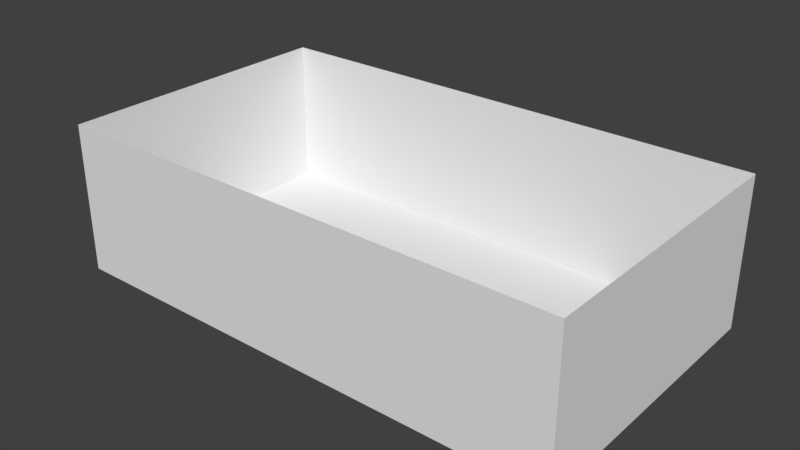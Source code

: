 # Source: piece.blend  (saved by Blender 2.79.0; exported with 4.5.12 LTS)
import bpy
from mathutils import Matrix  # noqa: F401  (used for matrix-valued properties, if any)

bpy.ops.wm.read_factory_settings(use_empty=True)
scene = bpy.context.scene
scene.name = 'Scene'

# ---- collections
col_collection_1 = bpy.data.collections.new('Collection 1'); scene.collection.children.link(col_collection_1)

# ---- world
world_world = bpy.data.worlds.new('World'); scene.world = world_world
world_world.color = (0.05088, 0.05088, 0.05088)
world_world.use_sun_shadow = False
world_world.sun_shadow_jitter_overblur = 0.0
world_world.cycles.sampling_method = 'MANUAL'

# ---- meshes
me_plane = bpy.data.meshes.new('Plane')
me_plane.from_pydata([(-0.3749, -0.3749, 0.0), (0.3749, -0.3749, 0.0), (-0.3749, 0.3749, 0.0), (0.3749, 0.3749, 0.0), (-0.3749, 0.3749, 3.466), (-0.3749, -0.3749, 3.466), (0.3749, -0.3749, 3.466), (0.3749, 0.3749, 3.466)], [], [(0, 1, 3, 2), (0, 5, 6, 1), (1, 6, 7, 3), (2, 4, 5, 0), (3, 7, 4, 2)])
me_plane.use_remesh_preserve_volume = False
me_plane.use_remesh_preserve_attributes = False
me_plane.use_mirror_vertex_groups = False
me_plane.update()

# ---- objects
ob_plane = bpy.data.objects.new('Plane', me_plane)

# ---- transforms, parenting, visibility, modifiers, constraints
ob_plane.location = (0.0, 0.0, 0.0)
ob_plane.scale = (16.0, 9.0, 1.0)
ob_plane.lineart.crease_threshold = 0.0

# ---- collection membership
col_collection_1.objects.link(ob_plane)

# ---- scene / render settings (as saved in the file)
scene.frame_start = 1; scene.frame_end = 250; scene.frame_set(2)
scene.render.engine = 'CYCLES'
scene.render.resolution_percentage = 50
scene.render.dither_intensity = 0.0
scene.cycles.use_denoising = False
scene.cycles.samples = 128
scene.cycles.sampling_pattern = 'TABULATED_SOBOL'
scene.cycles.use_adaptive_sampling = False
scene.cycles.use_light_tree = False
scene.cycles.blur_glossy = 0.0
scene.cycles.sample_clamp_indirect = 0.0
scene.view_settings.view_transform = 'Standard'
bpy.context.view_layer.update()

# ---- added for rendering (the .blend has no active camera and no usable light): camera, sun
cam_auto = bpy.data.cameras.new('AutoCamera')
cam_auto.lens = 50.0
cam_auto.sensor_width = 36.0
cam_auto.clip_end = 1000.0
ob_auto_camera = bpy.data.objects.new('AutoCamera', cam_auto)
scene.collection.objects.link(ob_auto_camera)
ob_auto_camera.location = (13.1312, -15.7575, 12.2378)
ob_auto_camera.rotation_euler = (1.09748, -7.21219e-08, 0.694738)
scene.camera = ob_auto_camera
light_auto_sun = bpy.data.lights.new('AutoSun', 'SUN')
light_auto_sun.energy = 3.0
light_auto_sun.angle = 0.0523599
ob_auto_sun = bpy.data.objects.new('AutoSun', light_auto_sun)
scene.collection.objects.link(ob_auto_sun)
ob_auto_sun.rotation_euler = (0.872665, 0.174533, 0.523599)
bpy.context.view_layer.update()
